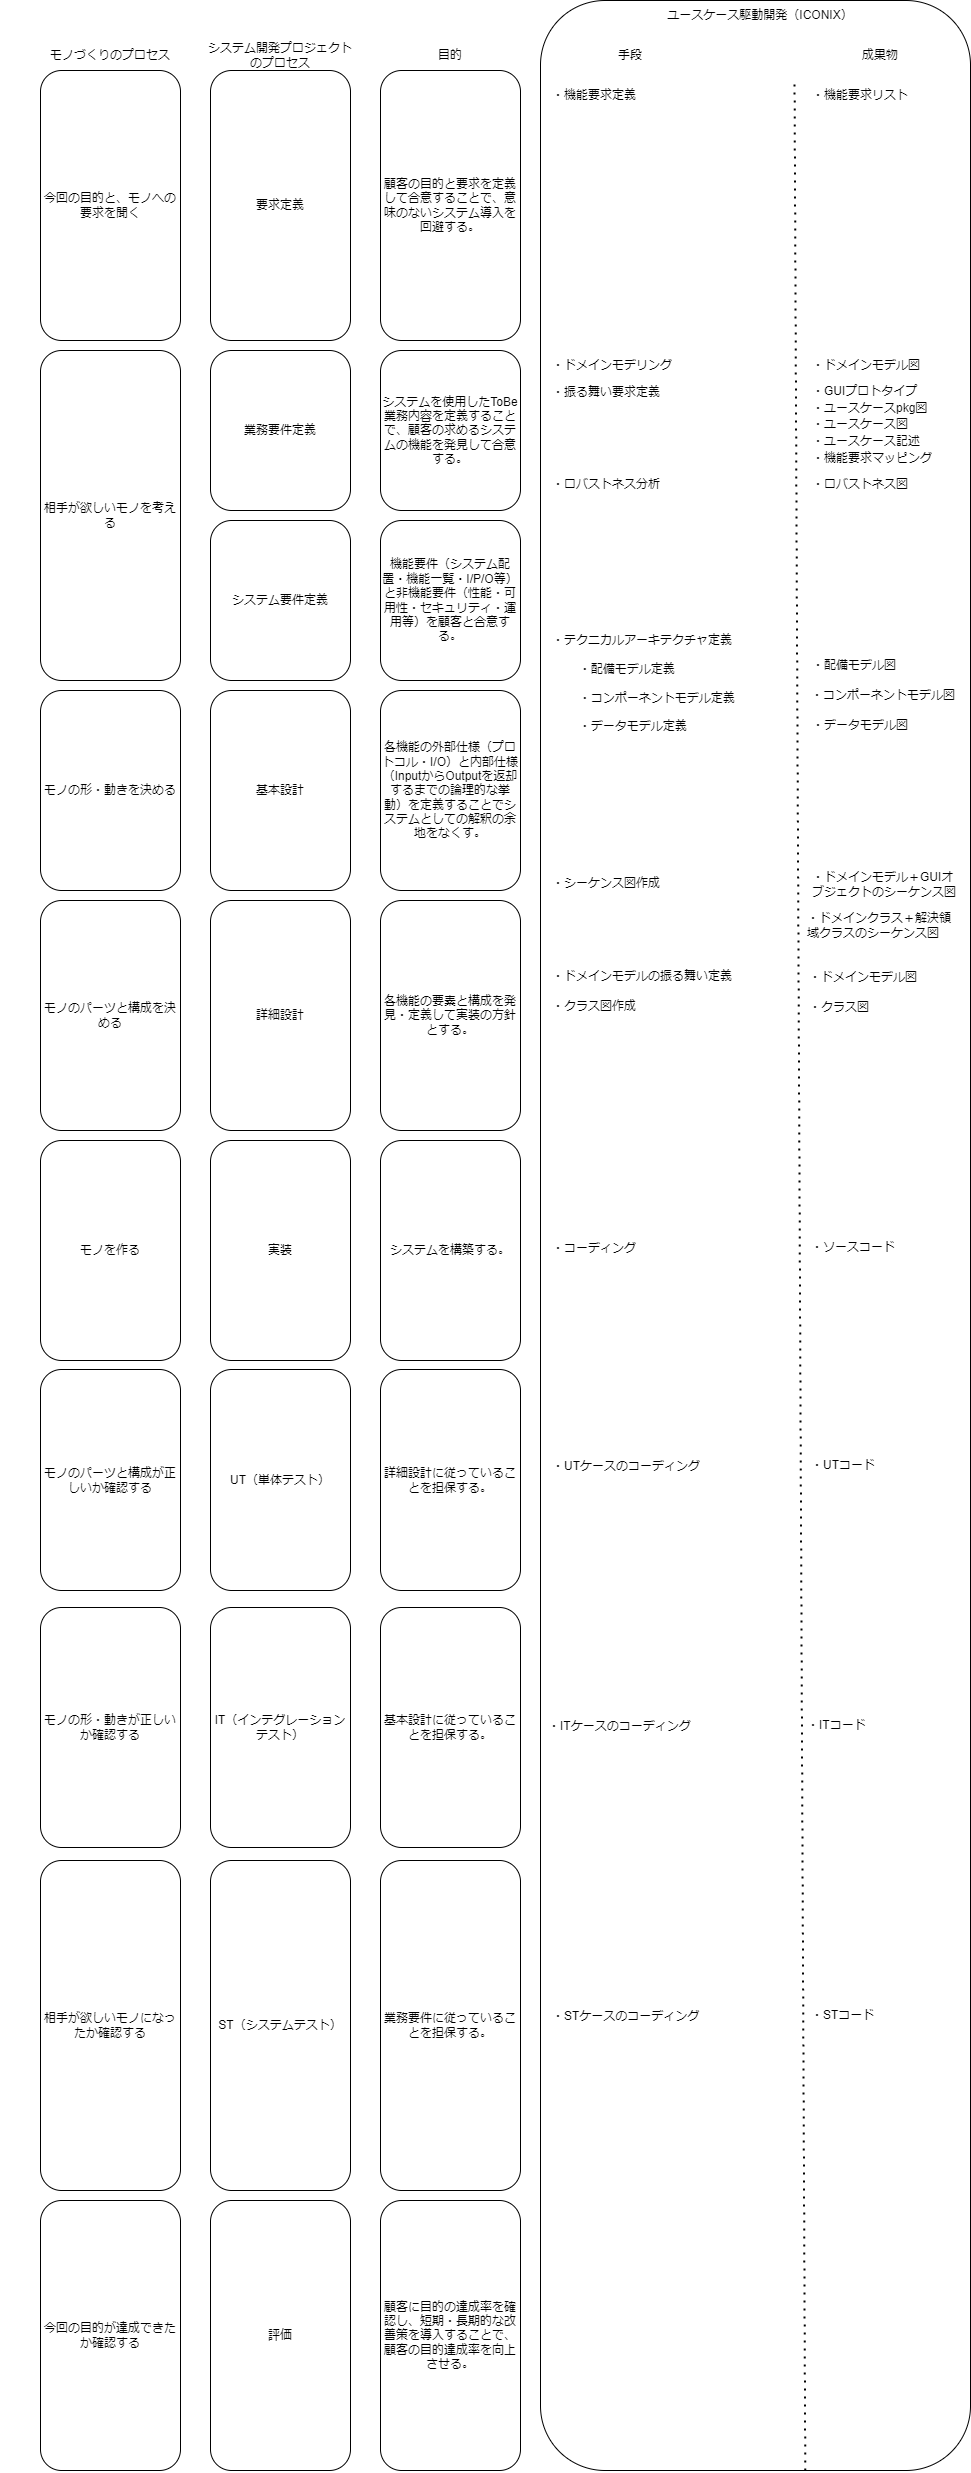

The diagram above was exported from draw.io. Its source (the exported page's mxGraphModel, read from the mxfile embedded in the PNG):
<mxGraphModel dx="2187" dy="1971" grid="1" gridSize="10" guides="1" tooltips="1" connect="1" arrows="1" fold="1" page="1" pageScale="1" pageWidth="827" pageHeight="1169" math="0" shadow="0">
  <root>
    <mxCell id="0" />
    <mxCell id="1" parent="0" />
    <mxCell id="i7FnMnld1Qryl7VQlFP0-1" value="モノづくりのプロセス" style="text;html=1;strokeColor=none;fillColor=none;align=center;verticalAlign=middle;whiteSpace=wrap;rounded=0;" vertex="1" parent="1">
      <mxGeometry x="-80" y="-160" width="220" height="30" as="geometry" />
    </mxCell>
    <mxCell id="i7FnMnld1Qryl7VQlFP0-2" value="今回の目的と、モノへの要求を聞く" style="rounded=1;whiteSpace=wrap;html=1;" vertex="1" parent="1">
      <mxGeometry x="-40" y="-130" width="140" height="270" as="geometry" />
    </mxCell>
    <mxCell id="i7FnMnld1Qryl7VQlFP0-3" value="相手が欲しいモノを考える" style="rounded=1;whiteSpace=wrap;html=1;" vertex="1" parent="1">
      <mxGeometry x="-40" y="150" width="140" height="330" as="geometry" />
    </mxCell>
    <mxCell id="i7FnMnld1Qryl7VQlFP0-4" value="モノの形・動きを決める" style="rounded=1;whiteSpace=wrap;html=1;" vertex="1" parent="1">
      <mxGeometry x="-40" y="490" width="140" height="200" as="geometry" />
    </mxCell>
    <mxCell id="i7FnMnld1Qryl7VQlFP0-6" value="相手が欲しいモノになったか確認する" style="rounded=1;whiteSpace=wrap;html=1;" vertex="1" parent="1">
      <mxGeometry x="-40" y="1660" width="140" height="330" as="geometry" />
    </mxCell>
    <mxCell id="i7FnMnld1Qryl7VQlFP0-8" value="今回の目的が達成できたか確認する" style="rounded=1;whiteSpace=wrap;html=1;" vertex="1" parent="1">
      <mxGeometry x="-40" y="2000" width="140" height="270" as="geometry" />
    </mxCell>
    <mxCell id="i7FnMnld1Qryl7VQlFP0-9" value="システム開発プロジェクト&lt;br&gt;のプロセス" style="text;html=1;strokeColor=none;fillColor=none;align=center;verticalAlign=middle;whiteSpace=wrap;rounded=0;" vertex="1" parent="1">
      <mxGeometry x="90" y="-160" width="220" height="30" as="geometry" />
    </mxCell>
    <mxCell id="i7FnMnld1Qryl7VQlFP0-10" value="要求定義" style="rounded=1;whiteSpace=wrap;html=1;" vertex="1" parent="1">
      <mxGeometry x="130" y="-130" width="140" height="270" as="geometry" />
    </mxCell>
    <mxCell id="i7FnMnld1Qryl7VQlFP0-12" value="業務要件定義" style="rounded=1;whiteSpace=wrap;html=1;" vertex="1" parent="1">
      <mxGeometry x="130" y="150" width="140" height="160" as="geometry" />
    </mxCell>
    <mxCell id="i7FnMnld1Qryl7VQlFP0-13" value="システム要件定義" style="rounded=1;whiteSpace=wrap;html=1;" vertex="1" parent="1">
      <mxGeometry x="130" y="320" width="140" height="160" as="geometry" />
    </mxCell>
    <mxCell id="i7FnMnld1Qryl7VQlFP0-14" value="基本設計" style="rounded=1;whiteSpace=wrap;html=1;" vertex="1" parent="1">
      <mxGeometry x="130" y="490" width="140" height="200" as="geometry" />
    </mxCell>
    <mxCell id="i7FnMnld1Qryl7VQlFP0-15" value="詳細設計" style="rounded=1;whiteSpace=wrap;html=1;" vertex="1" parent="1">
      <mxGeometry x="130" y="700" width="140" height="230" as="geometry" />
    </mxCell>
    <mxCell id="i7FnMnld1Qryl7VQlFP0-16" value="実装" style="rounded=1;whiteSpace=wrap;html=1;" vertex="1" parent="1">
      <mxGeometry x="130" y="940" width="140" height="220" as="geometry" />
    </mxCell>
    <mxCell id="i7FnMnld1Qryl7VQlFP0-17" value="モノを作る" style="rounded=1;whiteSpace=wrap;html=1;" vertex="1" parent="1">
      <mxGeometry x="-40" y="940" width="140" height="220" as="geometry" />
    </mxCell>
    <mxCell id="i7FnMnld1Qryl7VQlFP0-18" value="モノのパーツと構成を決める" style="rounded=1;whiteSpace=wrap;html=1;" vertex="1" parent="1">
      <mxGeometry x="-40" y="700" width="140" height="230" as="geometry" />
    </mxCell>
    <mxCell id="i7FnMnld1Qryl7VQlFP0-19" value="モノのパーツと構成が正しいか確認する" style="rounded=1;whiteSpace=wrap;html=1;" vertex="1" parent="1">
      <mxGeometry x="-40" y="1169" width="140" height="221" as="geometry" />
    </mxCell>
    <mxCell id="i7FnMnld1Qryl7VQlFP0-20" value="モノの形・動きが正しいか確認する" style="rounded=1;whiteSpace=wrap;html=1;" vertex="1" parent="1">
      <mxGeometry x="-40" y="1407" width="140" height="240" as="geometry" />
    </mxCell>
    <mxCell id="i7FnMnld1Qryl7VQlFP0-22" value="UT（単体テスト）" style="rounded=1;whiteSpace=wrap;html=1;" vertex="1" parent="1">
      <mxGeometry x="130" y="1169" width="140" height="221" as="geometry" />
    </mxCell>
    <mxCell id="i7FnMnld1Qryl7VQlFP0-23" value="IT（インテグレーションテスト）" style="rounded=1;whiteSpace=wrap;html=1;" vertex="1" parent="1">
      <mxGeometry x="130" y="1407" width="140" height="240" as="geometry" />
    </mxCell>
    <mxCell id="i7FnMnld1Qryl7VQlFP0-24" value="ST（システムテスト）" style="rounded=1;whiteSpace=wrap;html=1;" vertex="1" parent="1">
      <mxGeometry x="130" y="1660" width="140" height="330" as="geometry" />
    </mxCell>
    <mxCell id="i7FnMnld1Qryl7VQlFP0-25" value="評価" style="rounded=1;whiteSpace=wrap;html=1;" vertex="1" parent="1">
      <mxGeometry x="130" y="2000" width="140" height="270" as="geometry" />
    </mxCell>
    <mxCell id="i7FnMnld1Qryl7VQlFP0-26" value="目的" style="text;html=1;strokeColor=none;fillColor=none;align=center;verticalAlign=middle;whiteSpace=wrap;rounded=0;" vertex="1" parent="1">
      <mxGeometry x="280" y="-160" width="180" height="30" as="geometry" />
    </mxCell>
    <mxCell id="i7FnMnld1Qryl7VQlFP0-27" value="顧客の目的と要求を定義して合意することで、意味のないシステム導入を回避する。" style="rounded=1;whiteSpace=wrap;html=1;" vertex="1" parent="1">
      <mxGeometry x="300" y="-130" width="140" height="270" as="geometry" />
    </mxCell>
    <mxCell id="i7FnMnld1Qryl7VQlFP0-28" value="システムを使用したToBe業務内容を定義することで、顧客の求めるシステムの機能を発見して合意する。" style="rounded=1;whiteSpace=wrap;html=1;" vertex="1" parent="1">
      <mxGeometry x="300" y="150" width="140" height="160" as="geometry" />
    </mxCell>
    <mxCell id="i7FnMnld1Qryl7VQlFP0-29" value="機能要件（システム配置・機能一覧・I/P/O等）と非機能要件（性能・可用性・セキュリティ・運用等）を顧客と合意する。" style="rounded=1;whiteSpace=wrap;html=1;" vertex="1" parent="1">
      <mxGeometry x="300" y="320" width="140" height="160" as="geometry" />
    </mxCell>
    <mxCell id="i7FnMnld1Qryl7VQlFP0-30" value="各機能の外部仕様（プロトコル・I/O）と内部仕様（InputからOutputを返却するまでの論理的な挙動）を定義することでシステムとしての解釈の余地をなくす。" style="rounded=1;whiteSpace=wrap;html=1;" vertex="1" parent="1">
      <mxGeometry x="300" y="490" width="140" height="200" as="geometry" />
    </mxCell>
    <mxCell id="i7FnMnld1Qryl7VQlFP0-31" value="各機能の要素と構成を発見・定義して実装の方針とする。" style="rounded=1;whiteSpace=wrap;html=1;" vertex="1" parent="1">
      <mxGeometry x="300" y="700" width="140" height="230" as="geometry" />
    </mxCell>
    <mxCell id="i7FnMnld1Qryl7VQlFP0-32" value="システムを構築する。" style="rounded=1;whiteSpace=wrap;html=1;" vertex="1" parent="1">
      <mxGeometry x="300" y="940" width="140" height="220" as="geometry" />
    </mxCell>
    <mxCell id="i7FnMnld1Qryl7VQlFP0-33" value="詳細設計に従っていることを担保する。" style="rounded=1;whiteSpace=wrap;html=1;" vertex="1" parent="1">
      <mxGeometry x="300" y="1169" width="140" height="221" as="geometry" />
    </mxCell>
    <mxCell id="i7FnMnld1Qryl7VQlFP0-34" value="基本設計に従っていることを担保する。" style="rounded=1;whiteSpace=wrap;html=1;" vertex="1" parent="1">
      <mxGeometry x="300" y="1407" width="140" height="240" as="geometry" />
    </mxCell>
    <mxCell id="i7FnMnld1Qryl7VQlFP0-35" value="業務要件に従っていることを担保する。" style="rounded=1;whiteSpace=wrap;html=1;" vertex="1" parent="1">
      <mxGeometry x="300" y="1660" width="140" height="330" as="geometry" />
    </mxCell>
    <mxCell id="i7FnMnld1Qryl7VQlFP0-36" value="顧客に目的の達成率を確認し、短期・長期的な改善策を導入することで、顧客の目的達成率を向上させる。" style="rounded=1;whiteSpace=wrap;html=1;" vertex="1" parent="1">
      <mxGeometry x="300" y="2000" width="140" height="270" as="geometry" />
    </mxCell>
    <mxCell id="i7FnMnld1Qryl7VQlFP0-39" value="" style="rounded=1;whiteSpace=wrap;html=1;" vertex="1" parent="1">
      <mxGeometry x="460" y="-200" width="430" height="2470" as="geometry" />
    </mxCell>
    <mxCell id="i7FnMnld1Qryl7VQlFP0-37" value="手段" style="text;html=1;strokeColor=none;fillColor=none;align=center;verticalAlign=middle;whiteSpace=wrap;rounded=0;" vertex="1" parent="1">
      <mxGeometry x="460" y="-160" width="180" height="30" as="geometry" />
    </mxCell>
    <mxCell id="i7FnMnld1Qryl7VQlFP0-38" value="成果物" style="text;html=1;strokeColor=none;fillColor=none;align=center;verticalAlign=middle;whiteSpace=wrap;rounded=0;" vertex="1" parent="1">
      <mxGeometry x="710" y="-160" width="180" height="30" as="geometry" />
    </mxCell>
    <mxCell id="i7FnMnld1Qryl7VQlFP0-40" value="ユースケース駆動開発（ICONIX）" style="text;html=1;strokeColor=none;fillColor=none;align=center;verticalAlign=middle;whiteSpace=wrap;rounded=0;" vertex="1" parent="1">
      <mxGeometry x="560" y="-200" width="240" height="30" as="geometry" />
    </mxCell>
    <mxCell id="i7FnMnld1Qryl7VQlFP0-41" value="・機能要求定義" style="text;html=1;strokeColor=none;fillColor=none;align=left;verticalAlign=middle;whiteSpace=wrap;rounded=0;" vertex="1" parent="1">
      <mxGeometry x="470" y="-120" width="180" height="30" as="geometry" />
    </mxCell>
    <mxCell id="i7FnMnld1Qryl7VQlFP0-42" value="・振る舞い要求定義" style="text;html=1;strokeColor=none;fillColor=none;align=left;verticalAlign=middle;whiteSpace=wrap;rounded=0;" vertex="1" parent="1">
      <mxGeometry x="470" y="177" width="180" height="30" as="geometry" />
    </mxCell>
    <mxCell id="i7FnMnld1Qryl7VQlFP0-45" value="" style="endArrow=none;dashed=1;html=1;dashPattern=1 3;strokeWidth=2;rounded=0;exitX=0.653;exitY=1;exitDx=0;exitDy=0;exitPerimeter=0;entryX=0.628;entryY=0.032;entryDx=0;entryDy=0;entryPerimeter=0;" edge="1" parent="1">
      <mxGeometry width="50" height="50" relative="1" as="geometry">
        <mxPoint x="724.79" y="2270" as="sourcePoint" />
        <mxPoint x="714.04" y="-120.96000000000004" as="targetPoint" />
      </mxGeometry>
    </mxCell>
    <mxCell id="i7FnMnld1Qryl7VQlFP0-46" value="・ドメインモデリング" style="text;html=1;strokeColor=none;fillColor=none;align=left;verticalAlign=middle;whiteSpace=wrap;rounded=0;" vertex="1" parent="1">
      <mxGeometry x="470" y="150" width="180" height="30" as="geometry" />
    </mxCell>
    <mxCell id="i7FnMnld1Qryl7VQlFP0-47" value="・機能要求リスト" style="text;html=1;strokeColor=none;fillColor=none;align=left;verticalAlign=middle;whiteSpace=wrap;rounded=0;" vertex="1" parent="1">
      <mxGeometry x="730" y="-120" width="130" height="30" as="geometry" />
    </mxCell>
    <mxCell id="i7FnMnld1Qryl7VQlFP0-48" value="・ドメインモデル図" style="text;html=1;strokeColor=none;fillColor=none;align=left;verticalAlign=middle;whiteSpace=wrap;rounded=0;" vertex="1" parent="1">
      <mxGeometry x="730" y="150" width="150" height="30" as="geometry" />
    </mxCell>
    <mxCell id="i7FnMnld1Qryl7VQlFP0-49" value="・ユースケースpkg図" style="text;html=1;strokeColor=none;fillColor=none;align=left;verticalAlign=middle;whiteSpace=wrap;rounded=0;" vertex="1" parent="1">
      <mxGeometry x="730" y="193" width="150" height="30" as="geometry" />
    </mxCell>
    <mxCell id="i7FnMnld1Qryl7VQlFP0-51" value="・ユースケース図" style="text;html=1;strokeColor=none;fillColor=none;align=left;verticalAlign=middle;whiteSpace=wrap;rounded=0;" vertex="1" parent="1">
      <mxGeometry x="730" y="209" width="150" height="30" as="geometry" />
    </mxCell>
    <mxCell id="i7FnMnld1Qryl7VQlFP0-52" value="・ユースケース記述" style="text;html=1;strokeColor=none;fillColor=none;align=left;verticalAlign=middle;whiteSpace=wrap;rounded=0;" vertex="1" parent="1">
      <mxGeometry x="730" y="226" width="150" height="30" as="geometry" />
    </mxCell>
    <mxCell id="i7FnMnld1Qryl7VQlFP0-53" value="・GUIプロトタイプ" style="text;html=1;strokeColor=none;fillColor=none;align=left;verticalAlign=middle;whiteSpace=wrap;rounded=0;" vertex="1" parent="1">
      <mxGeometry x="730" y="176" width="150" height="30" as="geometry" />
    </mxCell>
    <mxCell id="i7FnMnld1Qryl7VQlFP0-54" value="・ロバストネス分析" style="text;html=1;strokeColor=none;fillColor=none;align=left;verticalAlign=middle;whiteSpace=wrap;rounded=0;" vertex="1" parent="1">
      <mxGeometry x="470" y="269" width="180" height="30" as="geometry" />
    </mxCell>
    <mxCell id="i7FnMnld1Qryl7VQlFP0-55" value="・ロバストネス図" style="text;html=1;strokeColor=none;fillColor=none;align=left;verticalAlign=middle;whiteSpace=wrap;rounded=0;" vertex="1" parent="1">
      <mxGeometry x="730" y="269" width="150" height="30" as="geometry" />
    </mxCell>
    <mxCell id="i7FnMnld1Qryl7VQlFP0-56" value="・機能要求マッピング" style="text;html=1;strokeColor=none;fillColor=none;align=left;verticalAlign=middle;whiteSpace=wrap;rounded=0;" vertex="1" parent="1">
      <mxGeometry x="730" y="243" width="150" height="30" as="geometry" />
    </mxCell>
    <mxCell id="i7FnMnld1Qryl7VQlFP0-57" value="・テクニカルアーキテクチャ定義&lt;br&gt;&lt;br&gt;&lt;span style=&quot;white-space: pre&quot;&gt;&#09;&lt;/span&gt;・配備モデル定義&lt;br&gt;&lt;br&gt;&lt;span style=&quot;white-space: pre&quot;&gt;&#09;&lt;/span&gt;・コンポーネントモデル定義&lt;br&gt;&lt;br&gt;&lt;span style=&quot;white-space: pre&quot;&gt;&#09;&lt;/span&gt;・データモデル定義" style="text;html=1;strokeColor=none;fillColor=none;align=left;verticalAlign=top;whiteSpace=wrap;rounded=0;" vertex="1" parent="1">
      <mxGeometry x="470" y="426" width="220" height="130" as="geometry" />
    </mxCell>
    <mxCell id="i7FnMnld1Qryl7VQlFP0-58" value="・シーケンス図作成" style="text;html=1;strokeColor=none;fillColor=none;align=left;verticalAlign=top;whiteSpace=wrap;rounded=0;" vertex="1" parent="1">
      <mxGeometry x="470" y="669" width="220" height="30" as="geometry" />
    </mxCell>
    <mxCell id="i7FnMnld1Qryl7VQlFP0-59" value="・配備モデル図" style="text;html=1;strokeColor=none;fillColor=none;align=left;verticalAlign=middle;whiteSpace=wrap;rounded=0;" vertex="1" parent="1">
      <mxGeometry x="730" y="450" width="150" height="30" as="geometry" />
    </mxCell>
    <mxCell id="i7FnMnld1Qryl7VQlFP0-60" value="・コンポーネントモデル図" style="text;html=1;strokeColor=none;fillColor=none;align=left;verticalAlign=middle;whiteSpace=wrap;rounded=0;" vertex="1" parent="1">
      <mxGeometry x="729" y="480" width="150" height="30" as="geometry" />
    </mxCell>
    <mxCell id="i7FnMnld1Qryl7VQlFP0-61" value="・データモデル図" style="text;html=1;strokeColor=none;fillColor=none;align=left;verticalAlign=middle;whiteSpace=wrap;rounded=0;" vertex="1" parent="1">
      <mxGeometry x="730" y="510" width="150" height="30" as="geometry" />
    </mxCell>
    <mxCell id="i7FnMnld1Qryl7VQlFP0-62" value="・ドメインモデル＋GUIオブジェクトのシーケンス図" style="text;html=1;strokeColor=none;fillColor=none;align=left;verticalAlign=middle;whiteSpace=wrap;rounded=0;" vertex="1" parent="1">
      <mxGeometry x="730" y="669" width="150" height="30" as="geometry" />
    </mxCell>
    <mxCell id="i7FnMnld1Qryl7VQlFP0-63" value="・ドメインモデルの振る舞い定義" style="text;html=1;strokeColor=none;fillColor=none;align=left;verticalAlign=top;whiteSpace=wrap;rounded=0;" vertex="1" parent="1">
      <mxGeometry x="470" y="762" width="220" height="30" as="geometry" />
    </mxCell>
    <mxCell id="i7FnMnld1Qryl7VQlFP0-64" value="・ドメインモデル図" style="text;html=1;strokeColor=none;fillColor=none;align=left;verticalAlign=middle;whiteSpace=wrap;rounded=0;" vertex="1" parent="1">
      <mxGeometry x="727" y="762" width="150" height="30" as="geometry" />
    </mxCell>
    <mxCell id="i7FnMnld1Qryl7VQlFP0-65" value="・クラス図作成" style="text;html=1;strokeColor=none;fillColor=none;align=left;verticalAlign=top;whiteSpace=wrap;rounded=0;" vertex="1" parent="1">
      <mxGeometry x="470" y="792" width="220" height="30" as="geometry" />
    </mxCell>
    <mxCell id="i7FnMnld1Qryl7VQlFP0-66" value="・クラス図" style="text;html=1;strokeColor=none;fillColor=none;align=left;verticalAlign=middle;whiteSpace=wrap;rounded=0;" vertex="1" parent="1">
      <mxGeometry x="727" y="792" width="150" height="30" as="geometry" />
    </mxCell>
    <mxCell id="i7FnMnld1Qryl7VQlFP0-67" value="・ドメインクラス＋解決領域クラスのシーケンス図" style="text;html=1;strokeColor=none;fillColor=none;align=left;verticalAlign=middle;whiteSpace=wrap;rounded=0;" vertex="1" parent="1">
      <mxGeometry x="725" y="710" width="150" height="30" as="geometry" />
    </mxCell>
    <mxCell id="i7FnMnld1Qryl7VQlFP0-68" value="・コーディング" style="text;html=1;strokeColor=none;fillColor=none;align=left;verticalAlign=top;whiteSpace=wrap;rounded=0;" vertex="1" parent="1">
      <mxGeometry x="470" y="1034" width="220" height="30" as="geometry" />
    </mxCell>
    <mxCell id="i7FnMnld1Qryl7VQlFP0-69" value="・ソースコード" style="text;html=1;strokeColor=none;fillColor=none;align=left;verticalAlign=middle;whiteSpace=wrap;rounded=0;" vertex="1" parent="1">
      <mxGeometry x="729" y="1032" width="150" height="30" as="geometry" />
    </mxCell>
    <mxCell id="i7FnMnld1Qryl7VQlFP0-70" value="・UTケースのコーディング" style="text;html=1;strokeColor=none;fillColor=none;align=left;verticalAlign=top;whiteSpace=wrap;rounded=0;" vertex="1" parent="1">
      <mxGeometry x="470" y="1252" width="220" height="30" as="geometry" />
    </mxCell>
    <mxCell id="i7FnMnld1Qryl7VQlFP0-71" value="・UTコード" style="text;html=1;strokeColor=none;fillColor=none;align=left;verticalAlign=middle;whiteSpace=wrap;rounded=0;" vertex="1" parent="1">
      <mxGeometry x="729" y="1250" width="150" height="30" as="geometry" />
    </mxCell>
    <mxCell id="i7FnMnld1Qryl7VQlFP0-72" value="・ITケースのコーディング" style="text;html=1;strokeColor=none;fillColor=none;align=left;verticalAlign=top;whiteSpace=wrap;rounded=0;" vertex="1" parent="1">
      <mxGeometry x="466" y="1512" width="220" height="30" as="geometry" />
    </mxCell>
    <mxCell id="i7FnMnld1Qryl7VQlFP0-73" value="・ITコード" style="text;html=1;strokeColor=none;fillColor=none;align=left;verticalAlign=middle;whiteSpace=wrap;rounded=0;" vertex="1" parent="1">
      <mxGeometry x="725" y="1510" width="150" height="30" as="geometry" />
    </mxCell>
    <mxCell id="i7FnMnld1Qryl7VQlFP0-74" value="・STケースのコーディング" style="text;html=1;strokeColor=none;fillColor=none;align=left;verticalAlign=top;whiteSpace=wrap;rounded=0;" vertex="1" parent="1">
      <mxGeometry x="470" y="1802" width="220" height="30" as="geometry" />
    </mxCell>
    <mxCell id="i7FnMnld1Qryl7VQlFP0-75" value="・STコード" style="text;html=1;strokeColor=none;fillColor=none;align=left;verticalAlign=middle;whiteSpace=wrap;rounded=0;" vertex="1" parent="1">
      <mxGeometry x="729" y="1800" width="150" height="30" as="geometry" />
    </mxCell>
  </root>
</mxGraphModel>